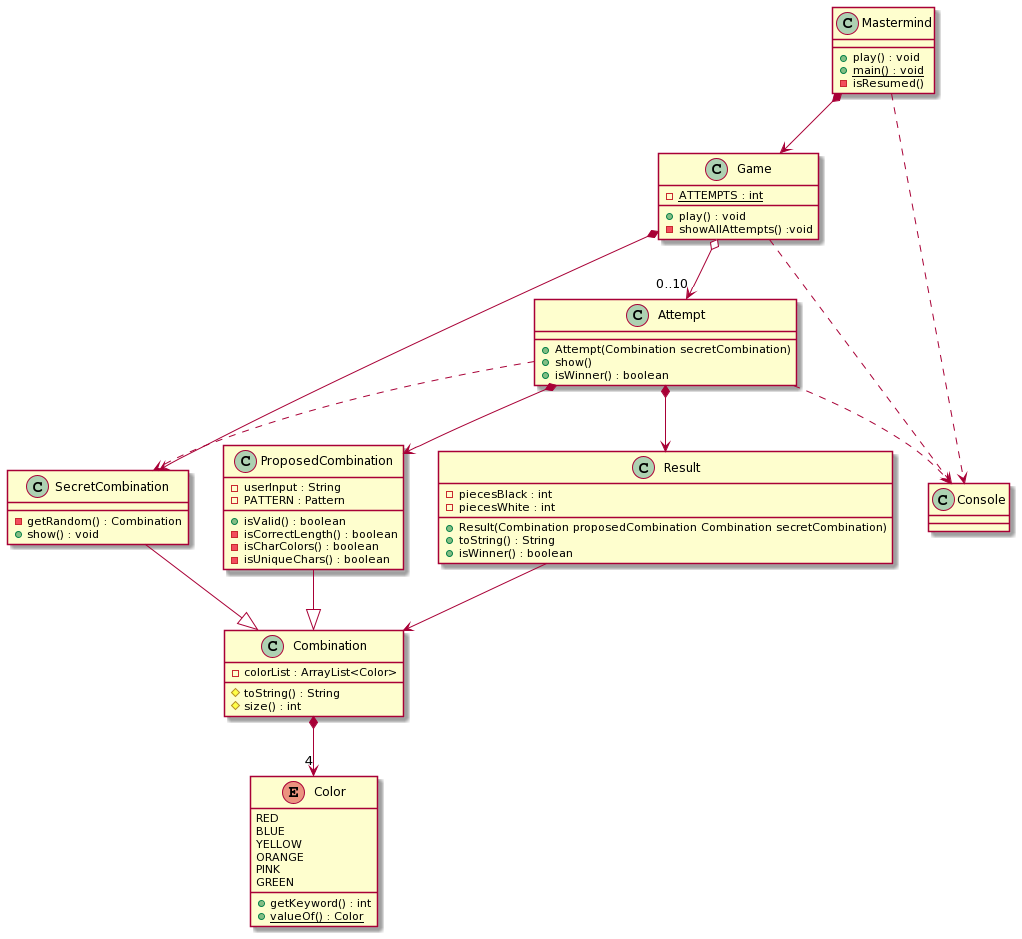

The diagram above was rendered by PlantUML. Its source (embedded in the PNG):
@startuml
class Mastermind {
+ play() : void
+ {static} main() : void
- isResumed()
}



class Game{
- {static} ATTEMPTS : int
+ play() : void
- showAllAttempts() :void
}

class Attempt{
+Attempt(Combination secretCombination)
+show()
+isWinner() : boolean
}

Attempt *--> Result
Attempt *--> ProposedCombination
Attempt ..> SecretCombination
Game o-->"0..10" Attempt 

class SecretCombination{
- getRandom() : Combination
+ show() : void
}



class ProposedCombination{
- userInput : String
- PATTERN : Pattern
+ isValid() : boolean
- isCorrectLength() : boolean
- isCharColors() : boolean
- isUniqueChars() : boolean
}



class Combination{
- colorList : ArrayList<Color>
# toString() : String
# size() : int
}



class Result
{
- piecesBlack : int
- piecesWhite : int
+ Result(Combination proposedCombination Combination secretCombination)
+ toString() : String
+ isWinner() : boolean
}



Enum Color{
RED
BLUE
YELLOW
ORANGE
PINK
GREEN
+ getKeyword() : int
+ {static} valueOf() : Color
}


Mastermind *--> Game
Game *--> SecretCombination
Game ..> Console
SecretCombination --^ Combination
Result --> Combination
ProposedCombination --^ Combination
Attempt ..> Console
Mastermind ..> Console
Combination *-->"4" Color
@enduml